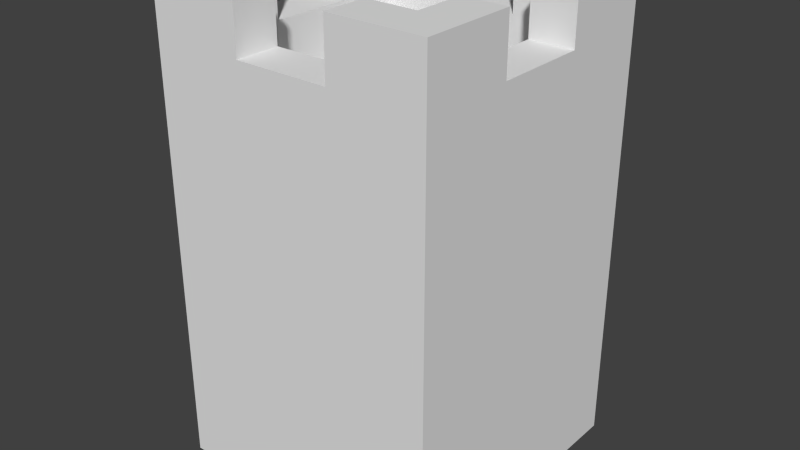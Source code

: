 # Source: ArrowTower.blend  (saved by Blender 2.75.0; exported with 4.5.12 LTS)
import bpy
from mathutils import Matrix  # noqa: F401  (used for matrix-valued properties, if any)

bpy.ops.wm.read_factory_settings(use_empty=True)
scene = bpy.context.scene
scene.name = 'Scene'

# ---- collections
col_collection_1 = bpy.data.collections.new('Collection 1'); scene.collection.children.link(col_collection_1)

# ---- world
world_world = bpy.data.worlds.new('World'); scene.world = world_world
world_world.color = (0.05088, 0.05088, 0.05088)
world_world.use_sun_shadow = False
world_world.sun_shadow_jitter_overblur = 0.0
world_world.cycles.sampling_method = 'MANUAL'
world_world.cycles.sample_map_resolution = 256

# ---- meshes
me_cube_001 = bpy.data.meshes.new('Cube.001')
me_cube_001.from_pydata([(-0.5, 5.364e-06, 0.5), (-0.5, 1.5, 0.5), (-0.5, -5.364e-06, -0.5), (-0.5, 1.5, -0.5), (0.5, 5.364e-06, 0.5), (0.5, 1.5, 0.5), (0.5, -5.364e-06, -0.5), (0.5, 1.5, -0.5), (-0.5, 1.5, 0.1667), (-0.5, 1.5, -0.1667), (-0.1667, 1.5, -0.5), (0.1667, 1.5, -0.5), (0.5, 1.5, -0.1667), (0.5, 1.5, 0.1667), (0.1667, 1.5, 0.5), (-0.1667, 1.5, 0.5), (0.5, 1.699, -0.5), (0.1667, 1.699, -0.5), (-0.5, 1.699, -0.5), (-0.5, 1.699, -0.1667), (-0.3434, 1.5, -0.1667), (-0.3434, 1.5, -0.3434), (0.1667, 1.5, -0.3434), (0.3434, 1.5, -0.3434), (0.3434, 1.5, 0.1667), (0.3434, 1.5, 0.3434), (-0.1667, 1.5, 0.3434), (-0.3434, 1.5, 0.3434), (-0.3434, 1.5, 0.1667), (-0.1667, 1.5, -0.3434), (0.3434, 1.5, -0.1667), (0.1667, 1.5, 0.3434), (0.3434, 1.25, -0.3434), (0.1667, 1.25, -0.3434), (-0.3434, 1.25, -0.3434), (-0.3434, 1.25, -0.1667), (0.5, 1.699, 0.1667), (0.5, 1.699, 0.5), (-0.1667, 1.699, 0.5), (-0.5, 1.699, 0.5), (-0.5, 1.699, 0.1667), (-0.1667, 1.699, -0.5), (0.5, 1.699, -0.1667), (0.1667, 1.699, 0.5), (0.1667, 1.699, 0.3434), (0.3434, 1.699, -0.3434), (0.1667, 1.699, -0.3434), (-0.1667, 1.699, -0.3434), (-0.3434, 1.699, -0.3434), (0.3434, 1.699, 0.3434), (0.3434, 1.699, 0.1667), (0.3434, 1.699, -0.1667), (-0.3434, 1.699, 0.3434), (-0.1667, 1.699, 0.3434), (-0.3434, 1.699, -0.1667), (-0.3434, 1.699, 0.1667), (-0.3434, 1.25, 0.1667), (-0.3434, 1.25, 0.3434), (-0.1667, 1.25, 0.3434), (0.3434, 1.25, 0.3434), (0.3434, 1.25, 0.1667), (-0.1667, 1.25, -0.3434), (0.3434, 1.25, -0.1667), (0.1667, 1.25, 0.3434), (-0.5, -1.788e-06, -0.1667), (-0.5, 1.788e-06, 0.1667), (0.1667, -5.364e-06, -0.5), (-0.1667, -5.364e-06, -0.5), (0.5, 1.788e-06, 0.1667), (0.5, -1.788e-06, -0.1667), (-0.1667, 5.364e-06, 0.5), (0.1667, 5.364e-06, 0.5), (-0.1667, 1.788e-06, 0.1667), (0.1667, 1.788e-06, 0.1667), (-0.1667, -1.788e-06, -0.1667), (0.1667, -1.788e-06, -0.1667), (-0.3592, 0.9322, 0.5), (-0.3592, 1.235, 0.5), (0.3592, 1.235, 0.5), (0.3592, 0.9322, 0.5), (-0.1197, 1.235, 0.5), (0.1197, 0.9322, 0.5), (0.1197, 1.235, 0.5), (-0.1197, 0.9322, 0.5), (-0.3592, 0.9322, 0.25), (-0.3592, 1.235, 0.25), (0.3592, 1.235, 0.25), (0.3592, 0.9322, 0.25), (-0.1197, 1.235, 0.25), (0.1197, 0.9322, 0.25), (0.1197, 1.235, 0.25), (-0.1197, 0.9322, 0.25)], [], [(1, 8, 9, 3, 2, 64, 65, 0), (3, 10, 11, 7, 6, 66, 67, 2), (7, 12, 13, 5, 4, 68, 69, 6), (70, 71, 81, 83), (75, 66, 6, 69), (11, 10, 29, 22), (24, 25, 49, 50), (7, 11, 17, 16), (13, 24, 50, 36), (22, 23, 45, 46), (14, 5, 37, 43), (13, 12, 30, 24), (23, 30, 51, 45), (9, 8, 28, 20), (25, 24, 60, 59), (21, 20, 35, 34), (22, 29, 61, 33), (24, 30, 62, 60), (27, 26, 58, 57), (29, 21, 34, 61), (31, 25, 59, 63), (20, 28, 56, 35), (35, 56, 57, 58, 63, 59, 60, 62, 32, 33, 61, 34), (1, 15, 38, 39), (15, 14, 31, 26), (20, 21, 48, 54), (18, 19, 54, 48), (43, 37, 49, 44), (16, 17, 46, 45), (41, 18, 48, 47), (37, 36, 50, 49), (39, 38, 53, 52), (40, 39, 52, 55), (42, 16, 45, 51), (8, 1, 39, 40), (30, 12, 42, 51), (25, 31, 44, 49), (31, 14, 43, 44), (26, 27, 52, 53), (27, 28, 55, 52), (10, 3, 18, 41), (15, 26, 53, 38), (5, 13, 36, 37), (11, 22, 46, 17), (9, 20, 54, 19), (29, 10, 41, 47), (21, 29, 47, 48), (3, 9, 19, 18), (12, 7, 16, 42), (28, 8, 40, 55), (28, 27, 57, 56), (30, 23, 32, 62), (23, 22, 33, 32), (26, 31, 63, 58), (71, 73, 68, 4), (73, 75, 69, 68), (0, 65, 72, 70), (70, 72, 73, 71), (65, 64, 74, 72), (72, 74, 75, 73), (64, 2, 67, 74), (74, 67, 66, 75), (82, 80, 83, 81), (1, 0, 76, 77), (71, 4, 79, 81), (5, 14, 82, 78), (0, 70, 83, 76), (15, 1, 77, 80), (14, 15, 80, 82), (4, 5, 78, 79), (77, 76, 84, 85), (80, 77, 85, 88), (91, 88, 85, 84), (86, 90, 89, 87), (83, 80, 88, 91), (81, 79, 87, 89), (79, 78, 86, 87), (82, 81, 89, 90), (76, 83, 91, 84), (78, 82, 90, 86)])
me_cube_001.use_remesh_preserve_volume = False
me_cube_001.use_remesh_preserve_attributes = False
me_cube_001.use_mirror_vertex_groups = False
me_cube_001.update()

# ---- objects
ob_cube = bpy.data.objects.new('Cube', me_cube_001)

# ---- transforms, parenting, visibility, modifiers, constraints
ob_cube.location = (0.0, -6.743e-06, -2.384e-07)
ob_cube.rotation_euler = (1.571, -0.0, -3.142)
ob_cube.lineart.crease_threshold = 0.0

# ---- collection membership
col_collection_1.objects.link(ob_cube)

# ---- scene / render settings (as saved in the file)
scene.frame_start = 1; scene.frame_end = 250; scene.frame_set(1)
scene.render.engine = 'BLENDER_EEVEE_NEXT'
scene.render.resolution_percentage = 50
scene.render.dither_intensity = 0.0
scene.cycles.use_denoising = False
scene.cycles.samples = 10
scene.cycles.sampling_pattern = 'TABULATED_SOBOL'
scene.cycles.light_sampling_threshold = 0.0
scene.cycles.use_adaptive_sampling = False
scene.cycles.use_light_tree = False
scene.cycles.blur_glossy = 0.0
scene.cycles.pixel_filter_type = 'GAUSSIAN'
scene.cycles.sample_clamp_indirect = 0.0
scene.view_settings.view_transform = 'Standard'
bpy.context.view_layer.update()

# ---- added for rendering (the .blend has no active camera and no usable light): camera, sun
cam_auto = bpy.data.cameras.new('AutoCamera')
cam_auto.lens = 50.0
cam_auto.sensor_width = 36.0
cam_auto.clip_end = 1000.0
ob_auto_camera = bpy.data.objects.new('AutoCamera', cam_auto)
scene.collection.objects.link(ob_auto_camera)
ob_auto_camera.location = (2.04558, -2.45469, 2.48616)
ob_auto_camera.rotation_euler = (1.09748, -7.21219e-08, 0.694738)
scene.camera = ob_auto_camera
light_auto_sun = bpy.data.lights.new('AutoSun', 'SUN')
light_auto_sun.energy = 3.0
light_auto_sun.angle = 0.0523599
ob_auto_sun = bpy.data.objects.new('AutoSun', light_auto_sun)
scene.collection.objects.link(ob_auto_sun)
ob_auto_sun.rotation_euler = (0.872665, 0.174533, 0.523599)
bpy.context.view_layer.update()
